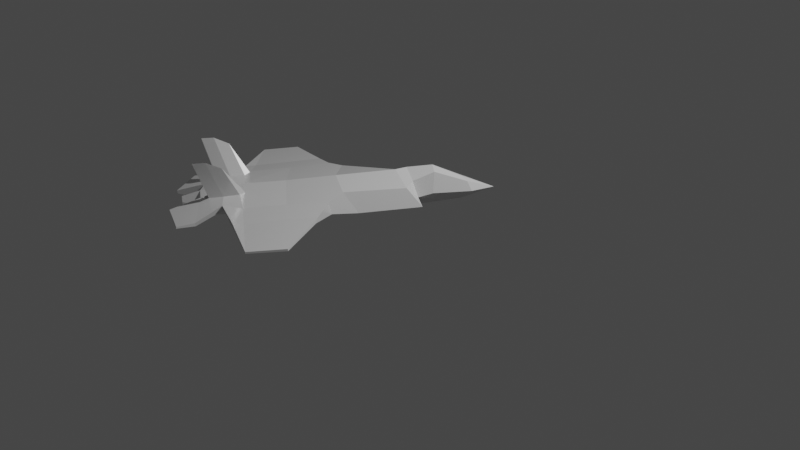 # Source: plane_animation.blend  (saved by Blender 2.92.15; exported with 4.5.12 LTS)
import bpy
from mathutils import Matrix  # noqa: F401  (used for matrix-valued properties, if any)

bpy.ops.wm.read_factory_settings(use_empty=True)
scene = bpy.context.scene
scene.name = 'Scene'

# ---- collections
col_collection = bpy.data.collections.new('Collection'); scene.collection.children.link(col_collection)

# ---- materials (node trees are filled in below, after node groups)
mat_none = bpy.data.materials.new('None')
mat_none.use_transparent_shadow = False
mat_none.roughness = 0.2546
mat_none.specular_intensity = 0.8

# ---- material node trees
mat_none.use_nodes = True; mat_none.node_tree.nodes.clear()
_N = mat_none.node_tree.nodes; _L = mat_none.node_tree.links
n0 = _N.new('ShaderNodeBsdfPrincipled'); n0.name = 'Principled BSDF'; n0.location = (10, 300)
n0.distribution = 'GGX'
n0.subsurface_method = 'BURLEY'
n0.inputs[2].default_value = 0.2546
n0.inputs[3].default_value = 1.45
n0.inputs[13].default_value = 0.8
n0.inputs[27].default_value = (0.0, 0.0, 0.0, 1.0)
n0.inputs[28].default_value = 1.0
n1 = _N.new('ShaderNodeOutputMaterial'); n1.name = 'Material Output'; n1.location = (300, 300)
_L.new(n0.outputs[0], n1.inputs[0])
n1.is_active_output = True

# ---- world
world_world = bpy.data.worlds.new('World'); scene.world = world_world
world_world.use_nodes = True; world_world.node_tree.nodes.clear()
_N = world_world.node_tree.nodes; _L = world_world.node_tree.links
n0 = _N.new('ShaderNodeOutputWorld'); n0.name = 'World Output'; n0.location = (300, 300)
n1 = _N.new('ShaderNodeBackground'); n1.name = 'Background'; n1.location = (10, 300)
n1.inputs[0].default_value = (0.05088, 0.05088, 0.05088, 1.0)
_L.new(n1.outputs[0], n0.inputs[0])
n0.is_active_output = True
world_world.color = (0.05088, 0.05088, 0.05088)
world_world.use_sun_shadow = False
world_world.sun_shadow_jitter_overblur = 0.0

# ---- cameras
cam_camera = bpy.data.cameras.new('Camera')
cam_camera.clip_end = 100.0
cam_camera.ortho_scale = 7.314

# ---- lights
light_light = bpy.data.lights.new('Light', 'POINT')
light_light.transmission_factor = 0.0
light_light.energy = 1000.0
light_light.shadow_soft_size = 0.1
light_light.shadow_maximum_resolution = 0.006
light_light.use_absolute_resolution = True

# ---- meshes
me_cube_001 = bpy.data.meshes.new('Cube.001')
me_cube_001.from_pydata([(-0.1831, 0.5838, -0.5554), (-0.1163, 0.6227, -0.4677), (-0.1091, 0.5867, -0.4885), (0.186, 0.5697, -0.1336), (0.2007, 0.6551, -0.07889), (0.2953, 0.6514, -0.06037), (0.2637, 0.5895, -0.05889), (-0.1273, 0.5425, -0.4412), (0.0366, 0.6299, -0.2726), (-0.02131, 0.635, -0.2765), (-0.05282, 0.6757, -0.2396), (-0.03396, 0.6677, -0.1994), (0.6714, 0.6536, -0.07797), (0.4492, 0.6404, 0.03514), (0.518, 0.6278, 0.1738), (0.7276, 0.6461, 0.05611), (0.06198, 0.652, 0.01148), (0.07029, 0.4963, -0.01054), (0.2781, 0.5711, 0.115), (0.1533, 0.4968, 0.1756), (0.1421, 0.6378, 0.1872), (0.3384, 0.6404, 0.08936), (-0.0248, 0.5098, -0.22), (0.01216, 0.5477, -0.3287), (-0.1346, 0.6357, -0.4331), (-0.06763, 0.665, -0.3487), (-0.03651, 0.5882, -0.3549), (-0.07079, 0.5262, -0.3188), (-0.09441, 0.6821, -0.331), (-0.01086, 0.5738, -0.3028), (-0.03238, 0.5184, -0.2348), (0.7286, 0.6394, 0.05587), (0.5242, 0.6288, 0.2162), (0.5265, 0.6155, 0.2173), (0.3466, 0.5681, 0.2598), (0.2208, 0.4914, 0.3253), (0.6724, 0.6456, -0.07872), (0.2487, 0.5057, 0.3917), (0.3793, 0.5961, 0.3324), (0.5408, 0.601, 0.3597), (0.349, 0.5398, 0.4231), (0.2882, 0.511, 0.4816), (0.3406, 0.5426, 0.4446), (0.3571, 0.5489, 0.5274), (0.3172, 0.5315, 0.5519), (0.4121, 0.6315, 0.3187), (0.3579, 0.6402, 0.3422), (0.3757, 0.6341, 0.395), (0.3691, 0.6454, 0.3965), (0.3266, 0.6436, 0.3522), (0.2392, 0.6179, 0.3996), (0.2808, 0.6083, 0.4903), (0.3509, 0.6153, 0.4473), (0.5407, 0.613, 0.3621), (0.3521, 0.5841, 0.5292), (0.3122, 0.5873, 0.5552), (0.4274, 0.5851, 0.5407), (0.5735, 0.6031, 0.4222), (0.5773, 0.5978, 0.4214), (0.4529, 0.6102, 0.03283), (0.4309, 0.6337, -0.07214), (0.5162, 0.6033, 0.1697), (0.4136, 0.6475, -0.07114), (0.4025, 0.6297, 0.2379), (0.4283, 0.5725, 0.5382), (0.3372, 0.5753, 0.4498), (0.2098, 0.6306, 0.3371), (0.3074, 0.6399, 0.2967), (0.3125, 0.6485, 0.2733), (0.3341, 0.6471, 0.286), (0.3929, 0.7868, 0.3865), (0.4136, 0.7858, 0.4313), (0.3665, 0.7618, 0.334), (-0.1825, 0.5781, -0.4558), (-0.1694, 0.6165, -0.444), (-0.1095, 0.5353, -0.001636), (-0.1088, 0.5461, 0.1074), (-0.1422, 0.6004, 0.1349), (-0.0952, 0.6207, 0.05321), (-0.1264, 0.6109, -0.1999), (-0.09265, 0.6267, -0.2446), (-0.3997, 0.5289, 0.4001), (-0.3361, 0.5223, 0.5309), (-0.1099, 0.5546, 0.4541), (-0.1697, 0.5684, 0.3114), (0.01341, 0.5403, 0.2331), (-0.0579, 0.5943, 0.2663), (-0.136, 0.5305, -0.2625), (-0.1315, 0.5772, -0.3125), (-0.1215, 0.6588, -0.3246), (-0.1071, 0.5626, -0.2599), (-0.3356, 0.5155, 0.5309), (-0.08102, 0.5447, 0.4885), (-0.08287, 0.5581, 0.4871), (0.07614, 0.5366, 0.3805), (-0.3994, 0.5208, 0.3997), (0.2002, 0.5225, 0.4895), (0.01733, 0.5401, 0.5934), (0.103, 0.5639, 0.4557), (0.27, 0.5388, 0.5663), (0.221, 0.5287, 0.498), (0.06485, 0.5911, 0.4737), (0.01686, 0.552, 0.5959), (0.2023, 0.598, 0.5137), (0.1427, 0.6222, 0.4343), (0.1473, 0.6195, 0.4955), (0.1441, 0.6071, 0.4983), (0.1156, 0.612, 0.4503), (0.2678, 0.5743, 0.5668), (0.04167, 0.5412, 0.6596), (0.2272, 0.5618, 0.6301), (0.03966, 0.5352, 0.6614), (-0.168, 0.5379, 0.31), (-0.2355, 0.5561, 0.2253), (-0.107, 0.5308, 0.4479), (-0.2262, 0.573, 0.2144), (0.01191, 0.5842, 0.4122), (0.2272, 0.5491, 0.6279), (0.2207, 0.5617, 0.5018), (0.08839, 0.6185, 0.3957), (0.09278, 0.623, 0.3714), (0.1149, 0.6174, 0.3826), (0.1171, 0.7513, 0.5636), (0.09735, 0.7524, 0.5184), (0.08064, 0.7285, 0.4616)], [], [(0, 1, 2), (3, 4, 5, 6), (0, 2, 7), (8, 9, 10, 11), (12, 13, 14, 15), (11, 16, 4, 8), (17, 3, 6, 18, 19), (16, 20, 21, 5, 4), (22, 23, 3, 17), (23, 8, 4, 3), (24, 1, 0), (2, 1, 25, 26), (7, 2, 26, 27), (28, 25, 1, 24), (26, 25, 9, 29), (27, 26, 29, 30), (31, 15, 32, 33), (19, 18, 34, 35), (36, 12, 15, 31), (37, 38, 39, 40, 41), (35, 34, 38, 37), (15, 14, 32), (41, 40, 42, 43, 44), (45, 46, 47, 48, 49, 50, 51, 52, 53), (38, 45, 53, 39), (43, 54, 55, 44), (53, 52, 56, 57), (39, 53, 57, 58), (29, 9, 8, 23), (30, 29, 23, 22), (10, 9, 25, 28), (59, 60, 36), (33, 61, 31), (61, 59, 36, 31), (62, 13, 12), (32, 14, 63, 45), (60, 62, 12, 36), (14, 13, 21, 63), (33, 32, 45, 38), (58, 57, 56, 64), (64, 56, 52, 40), (40, 52, 65, 42), (42, 65, 54, 43), (52, 51, 55, 54, 65), (40, 39, 58, 64), (34, 18, 59, 61), (5, 21, 13, 62), (6, 5, 62, 60), (63, 21, 20, 66, 67, 68, 69), (45, 63, 69, 46), (18, 6, 60, 59), (38, 34, 61, 33), (47, 46, 70, 71), (49, 67, 66, 50), (49, 48, 71, 70), (68, 67, 72), (48, 47, 71), (67, 49, 70, 72), (69, 68, 72), (69, 72, 70, 46), (0, 73, 74), (75, 76, 77, 78), (0, 7, 73), (79, 11, 10, 80), (81, 82, 83, 84), (11, 79, 78, 16), (17, 19, 85, 76, 75), (16, 78, 77, 86, 20), (22, 17, 75, 87), (87, 75, 78, 79), (24, 0, 74), (73, 88, 89, 74), (7, 27, 88, 73), (28, 24, 74, 89), (88, 90, 80, 89), (27, 30, 90, 88), (91, 92, 93, 82), (19, 35, 94, 85), (95, 91, 82, 81), (37, 41, 96, 97, 98), (35, 37, 98, 94), (82, 93, 83), (41, 44, 99, 100, 96), (101, 102, 103, 51, 50, 104, 105, 106, 107), (98, 97, 102, 101), (99, 44, 55, 108), (102, 109, 110, 103), (97, 111, 109, 102), (90, 87, 79, 80), (30, 22, 87, 90), (10, 28, 89, 80), (112, 95, 113), (92, 91, 114), (114, 91, 95, 112), (115, 81, 84), (93, 101, 116, 83), (113, 95, 81, 115), (83, 116, 86, 84), (92, 98, 101, 93), (111, 117, 110, 109), (117, 96, 103, 110), (96, 100, 118, 103), (100, 99, 108, 118), (103, 118, 108, 55, 51), (96, 117, 111, 97), (94, 114, 112, 85), (77, 115, 84, 86), (76, 113, 115, 77), (116, 119, 120, 121, 66, 20, 86), (101, 107, 119, 116), (85, 112, 113, 76), (98, 92, 114, 94), (106, 122, 123, 107), (104, 50, 66, 121), (104, 123, 122, 105), (120, 124, 121), (105, 122, 106), (121, 124, 123, 104), (119, 124, 120), (119, 107, 123, 124)])
me_cube_001.polygons.foreach_set('use_smooth', [True] * 120)
_k = set([(0, 1), (0, 2), (0, 7), (0, 24), (0, 73), (0, 74), (1, 2), (1, 24), (1, 25), (2, 7), (2, 26), (3, 4), (3, 6), (3, 17), (3, 23), (4, 5), (4, 8), (4, 16), (5, 6), (5, 21), (5, 62), (6, 18), (6, 60), (7, 27), (7, 73), (8, 9), (8, 11), (8, 23), (9, 10), (9, 25), (9, 29), (10, 11), (10, 28), (10, 80), (11, 16), (11, 79), (12, 15), (12, 36), (12, 62), (13, 14), (13, 62), (14, 15), (14, 32), (14, 63), (15, 31), (15, 32), (16, 20), (16, 78), (17, 19), (17, 22), (17, 75), (18, 19), (18, 34), (18, 59), (19, 35), (19, 85), (20, 21), (20, 66), (20, 86), (21, 63), (22, 23), (22, 30), (22, 87), (23, 29), (24, 28), (24, 74), (25, 26), (25, 28), (26, 27), (26, 29), (27, 30), (27, 88), (28, 89), (29, 30), (30, 90), (31, 33), (31, 36), (31, 61), (32, 33), (32, 45), (33, 38), (33, 61), (34, 35), (34, 38), (34, 61), (35, 37), (35, 94), (36, 59), (36, 60), (37, 38), (37, 41), (37, 98), (38, 39), (38, 45), (39, 40), (39, 53), (39, 58), (40, 41), (40, 42), (40, 52), (40, 64), (41, 44), (41, 96), (42, 43), (42, 65), (43, 44), (43, 54), (44, 55), (44, 99), (45, 46), (45, 53), (45, 63), (46, 47), (46, 69), (46, 70), (47, 48), (47, 71), (48, 49), (48, 71), (49, 50), (49, 67), (49, 70), (50, 51), (50, 66), (50, 104), (51, 52), (51, 55), (51, 103), (52, 53), (52, 56), (52, 65), (53, 57), (54, 55), (54, 65), (55, 108), (56, 57), (56, 64), (57, 58), (58, 64), (59, 60), (59, 61), (60, 62), (63, 69), (66, 67), (66, 121), (67, 68), (67, 72), (68, 69), (68, 72), (69, 72), (70, 71), (70, 72), (73, 74), (73, 88), (74, 89), (75, 76), (75, 78), (75, 87), (76, 77), (76, 85), (76, 113), (77, 78), (77, 86), (77, 115), (78, 79), (79, 80), (79, 87), (80, 89), (80, 90), (81, 82), (81, 95), (81, 115), (82, 83), (82, 91), (82, 93), (83, 84), (83, 93), (83, 116), (84, 115), (85, 94), (85, 112), (86, 116), (87, 90), (88, 89), (88, 90), (91, 92), (91, 95), (91, 114), (92, 93), (92, 98), (92, 114), (93, 101), (94, 98), (94, 114), (95, 112), (95, 113), (96, 97), (96, 100), (96, 103), (96, 117), (97, 98), (97, 102), (97, 111), (98, 101), (99, 100), (99, 108), (100, 118), (101, 102), (101, 107), (101, 116), (102, 103), (102, 109), (103, 110), (103, 118), (104, 105), (104, 121), (104, 123), (105, 106), (105, 122), (106, 107), (106, 122), (107, 119), (107, 123), (108, 118), (109, 110), (109, 111), (110, 117), (111, 117), (112, 113), (112, 114), (113, 115), (116, 119), (119, 120), (119, 124), (120, 121), (120, 124), (121, 124), (122, 123), (123, 124)])
me_cube_001.attributes.new('sharp_edge', 'BOOLEAN', 'EDGE').data.foreach_set('value', [ (min(e.vertices), max(e.vertices)) in _k for e in me_cube_001.edges])
_uv = me_cube_001.uv_layers.new(name='UVMap')
_uv.uv.foreach_set('vector', [0.625, 0.375, 0.625, 0.4551, 0.4604, 0.4573, 0.375, 0.625, 0.625, 0.625, 0.625, 0.6441, 0.375, 0.6455, 0.25, 0.5, 0.3323, 0.5, 0.25, 0.5851, 0.625, 0.5, 0.6394, 0.5, 0.75, 0.6181, 0.75, 0.6376, 0.625, 0.75, 0.6851, 0.75, 0.6783, 0.75, 0.625, 0.75, 0.75, 0.6376, 0.75, 0.6938, 0.625, 0.625, 0.625, 0.5, 0.25, 0.6938, 0.375, 0.625, 0.375, 0.6455, 0.2861, 0.75, 0.25, 0.75, 0.75, 0.6938, 0.75, 0.75, 0.7052, 0.75, 0.625, 0.6441, 0.625, 0.625, 0.25, 0.6377, 0.375, 0.5, 0.375, 0.625, 0.25, 0.6938, 0.375, 0.5, 0.625, 0.5, 0.625, 0.625, 0.375, 0.625, 0.75, 0.588, 0.6699, 0.5, 0.75, 0.5, 0.4604, 0.4573, 0.625, 0.4551, 0.625, 0.4731, 0.4172, 0.4789, 0.25, 0.5851, 0.3323, 0.5, 0.3539, 0.5, 0.25, 0.6118, 0.75, 0.6073, 0.6519, 0.5, 0.6699, 0.5, 0.75, 0.588, 0.4172, 0.4789, 0.625, 0.4731, 0.625, 0.4856, 0.3957, 0.4897, 0.25, 0.6118, 0.3539, 0.5, 0.3647, 0.5, 0.25, 0.6237, 0.375, 0.75, 0.625, 0.75, 0.625, 0.75, 0.375, 0.75, 0.25, 0.75, 0.2861, 0.75, 0.2882, 0.75, 0.25, 0.75, 0.375, 0.75, 0.625, 0.75, 0.625, 0.75, 0.375, 0.75, 0.25, 0.75, 0.375, 0.75, 0.375, 0.75, 0.2792, 0.75, 0.25, 0.75, 0.25, 0.75, 0.2882, 0.75, 0.375, 0.75, 0.25, 0.75, 0.625, 0.75, 0.6783, 0.75, 0.625, 0.75, 0.25, 0.75, 0.375, 0.75, 0.375, 0.75, 0.375, 0.75, 0.25, 0.75, 0.625, 0.75, 0.6481, 0.75, 0.6838, 0.75, 0.7063, 0.75, 0.6712, 0.75, 0.75, 0.75, 0.75, 0.75, 0.7205, 0.75, 0.625, 0.75, 0.375, 0.75, 0.625, 0.75, 0.625, 0.75, 0.375, 0.75, 0.375, 0.75, 0.625, 0.75, 0.625, 0.875, 0.375, 0.875, 0.625, 0.75, 0.625, 0.75, 0.625, 0.75, 0.625, 0.75, 0.375, 0.75, 0.625, 0.75, 0.625, 0.75, 0.375, 0.75, 0.3957, 0.4897, 0.625, 0.4856, 0.625, 0.5, 0.375, 0.5, 0.25, 0.6237, 0.3647, 0.5, 0.375, 0.5, 0.25, 0.6377, 0.75, 0.6181, 0.6394, 0.5, 0.6519, 0.5, 0.75, 0.6073, 0.3169, 0.75, 0.375, 0.6778, 0.375, 0.75, 0.375, 0.75, 0.3181, 0.75, 0.375, 0.75, 0.3181, 0.75, 0.3169, 0.75, 0.375, 0.75, 0.375, 0.75, 0.625, 0.6708, 0.6851, 0.75, 0.625, 0.75, 0.625, 0.75, 0.6783, 0.75, 0.7045, 0.75, 0.625, 0.75, 0.375, 0.6778, 0.625, 0.6708, 0.625, 0.75, 0.375, 0.75, 0.6783, 0.75, 0.6851, 0.75, 0.7052, 0.75, 0.7045, 0.75, 0.375, 0.75, 0.625, 0.75, 0.625, 0.75, 0.375, 0.75, 0.375, 0.75, 0.625, 0.75, 0.625, 0.75, 0.375, 0.75, 0.375, 0.75, 0.625, 0.75, 0.625, 0.75, 0.375, 0.75, 0.375, 0.75, 0.625, 0.75, 0.625, 0.75, 0.375, 0.75, 0.375, 0.75, 0.625, 0.75, 0.625, 0.75, 0.375, 0.75, 0.7205, 0.75, 0.75, 0.75, 0.75, 0.75, 0.625, 0.75, 0.625, 0.75, 0.2792, 0.75, 0.375, 0.75, 0.375, 0.75, 0.375, 0.75, 0.2882, 0.75, 0.2861, 0.75, 0.3169, 0.75, 0.3181, 0.75, 0.625, 0.6441, 0.7052, 0.75, 0.6851, 0.75, 0.625, 0.6708, 0.375, 0.6455, 0.625, 0.6441, 0.625, 0.6708, 0.375, 0.6778, 0.7045, 0.75, 0.7052, 0.75, 0.75, 0.75, 0.75, 0.75, 0.7219, 0.75, 0.715, 0.75, 0.7156, 0.75, 0.625, 0.75, 0.7045, 0.75, 0.7156, 0.75, 0.6481, 0.75, 0.2861, 0.75, 0.375, 0.6455, 0.375, 0.6778, 0.3169, 0.75, 0.375, 0.75, 0.2882, 0.75, 0.3181, 0.75, 0.375, 0.75, 0.6838, 0.75, 0.6481, 0.75, 0.6481, 0.75, 0.6838, 0.75, 0.6712, 0.75, 0.7219, 0.75, 0.75, 0.75, 0.75, 0.75, 0.6712, 0.75, 0.7063, 0.75, 0.7063, 0.75, 0.6712, 0.75, 0.715, 0.75, 0.7219, 0.75, 0.715, 0.75, 0.7063, 0.75, 0.6838, 0.75, 0.7063, 0.75, 0.7219, 0.75, 0.6712, 0.75, 0.6712, 0.75, 0.7219, 0.75, 0.7156, 0.75, 0.715, 0.75, 0.7156, 0.75, 0.7156, 0.75, 0.7156, 0.75, 0.6481, 0.75, 0.6481, 0.75, 0.625, 0.375, 0.4604, 0.4573, 0.625, 0.4551, 0.375, 0.625, 0.375, 0.6455, 0.625, 0.6441, 0.625, 0.625, 0.25, 0.5, 0.25, 0.5851, 0.3323, 0.5, 0.625, 0.5, 0.75, 0.6376, 0.75, 0.6181, 0.6394, 0.5, 0.625, 0.75, 0.625, 0.75, 0.6783, 0.75, 0.6851, 0.75, 0.75, 0.6376, 0.625, 0.5, 0.625, 0.625, 0.75, 0.6938, 0.25, 0.6938, 0.25, 0.75, 0.2861, 0.75, 0.375, 0.6455, 0.375, 0.625, 0.75, 0.6938, 0.625, 0.625, 0.625, 0.6441, 0.7052, 0.75, 0.75, 0.75, 0.25, 0.6377, 0.25, 0.6938, 0.375, 0.625, 0.375, 0.5, 0.375, 0.5, 0.375, 0.625, 0.625, 0.625, 0.625, 0.5, 0.75, 0.588, 0.75, 0.5, 0.6699, 0.5, 0.4604, 0.4573, 0.4172, 0.4789, 0.625, 0.4731, 0.625, 0.4551, 0.25, 0.5851, 0.25, 0.6118, 0.3539, 0.5, 0.3323, 0.5, 0.75, 0.6073, 0.75, 0.588, 0.6699, 0.5, 0.6519, 0.5, 0.4172, 0.4789, 0.3957, 0.4897, 0.625, 0.4856, 0.625, 0.4731, 0.25, 0.6118, 0.25, 0.6237, 0.3647, 0.5, 0.3539, 0.5, 0.375, 0.75, 0.375, 0.75, 0.625, 0.75, 0.625, 0.75, 0.25, 0.75, 0.25, 0.75, 0.2882, 0.75, 0.2861, 0.75, 0.375, 0.75, 0.375, 0.75, 0.625, 0.75, 0.625, 0.75, 0.25, 0.75, 0.25, 0.75, 0.2792, 0.75, 0.375, 0.75, 0.375, 0.75, 0.25, 0.75, 0.25, 0.75, 0.375, 0.75, 0.2882, 0.75, 0.625, 0.75, 0.625, 0.75, 0.6783, 0.75, 0.25, 0.75, 0.25, 0.75, 0.375, 0.75, 0.375, 0.75, 0.375, 0.75, 0.625, 0.75, 0.625, 0.75, 0.7205, 0.75, 0.75, 0.75, 0.75, 0.75, 0.6712, 0.75, 0.7063, 0.75, 0.6838, 0.75, 0.6481, 0.75, 0.375, 0.75, 0.375, 0.75, 0.625, 0.75, 0.625, 0.75, 0.375, 0.75, 0.375, 0.875, 0.625, 0.875, 0.625, 0.75, 0.625, 0.75, 0.625, 0.75, 0.625, 0.75, 0.625, 0.75, 0.375, 0.75, 0.375, 0.75, 0.625, 0.75, 0.625, 0.75, 0.3957, 0.4897, 0.375, 0.5, 0.625, 0.5, 0.625, 0.4856, 0.25, 0.6237, 0.25, 0.6377, 0.375, 0.5, 0.3647, 0.5, 0.75, 0.6181, 0.75, 0.6073, 0.6519, 0.5, 0.6394, 0.5, 0.3169, 0.75, 0.375, 0.75, 0.375, 0.6778, 0.375, 0.75, 0.375, 0.75, 0.3181, 0.75, 0.3181, 0.75, 0.375, 0.75, 0.375, 0.75, 0.3169, 0.75, 0.625, 0.6708, 0.625, 0.75, 0.6851, 0.75, 0.625, 0.75, 0.625, 0.75, 0.7045, 0.75, 0.6783, 0.75, 0.375, 0.6778, 0.375, 0.75, 0.625, 0.75, 0.625, 0.6708, 0.6783, 0.75, 0.7045, 0.75, 0.7052, 0.75, 0.6851, 0.75, 0.375, 0.75, 0.375, 0.75, 0.625, 0.75, 0.625, 0.75, 0.375, 0.75, 0.375, 0.75, 0.625, 0.75, 0.625, 0.75, 0.375, 0.75, 0.375, 0.75, 0.625, 0.75, 0.625, 0.75, 0.375, 0.75, 0.375, 0.75, 0.625, 0.75, 0.625, 0.75, 0.375, 0.75, 0.375, 0.75, 0.625, 0.75, 0.625, 0.75, 0.7205, 0.75, 0.625, 0.75, 0.625, 0.75, 0.75, 0.75, 0.75, 0.75, 0.2792, 0.75, 0.375, 0.75, 0.375, 0.75, 0.375, 0.75, 0.2882, 0.75, 0.3181, 0.75, 0.3169, 0.75, 0.2861, 0.75, 0.625, 0.6441, 0.625, 0.6708, 0.6851, 0.75, 0.7052, 0.75, 0.375, 0.6455, 0.375, 0.6778, 0.625, 0.6708, 0.625, 0.6441, 0.7045, 0.75, 0.7156, 0.75, 0.715, 0.75, 0.7219, 0.75, 0.75, 0.75, 0.75, 0.75, 0.7052, 0.75, 0.625, 0.75, 0.6481, 0.75, 0.7156, 0.75, 0.7045, 0.75, 0.2861, 0.75, 0.3169, 0.75, 0.375, 0.6778, 0.375, 0.6455, 0.375, 0.75, 0.375, 0.75, 0.3181, 0.75, 0.2882, 0.75, 0.6838, 0.75, 0.6838, 0.75, 0.6481, 0.75, 0.6481, 0.75, 0.6712, 0.75, 0.75, 0.75, 0.75, 0.75, 0.7219, 0.75, 0.6712, 0.75, 0.6712, 0.75, 0.7063, 0.75, 0.7063, 0.75, 0.715, 0.75, 0.715, 0.75, 0.7219, 0.75, 0.7063, 0.75, 0.7063, 0.75, 0.6838, 0.75, 0.7219, 0.75, 0.7219, 0.75, 0.6712, 0.75, 0.6712, 0.75, 0.7156, 0.75, 0.7156, 0.75, 0.715, 0.75, 0.7156, 0.75, 0.6481, 0.75, 0.6481, 0.75, 0.7156, 0.75])
me_cube_001.materials.append(mat_none)
me_cube_001.use_remesh_fix_poles = True
me_cube_001.use_remesh_preserve_attributes = False
me_cube_001.use_mirror_vertex_groups = False
me_cube_001.update()
me_cube_001.normals_split_custom_set([tuple(v) for v in zip(*[iter([0.5725, 0.4934, -0.6548, 0.5725, 0.4934, -0.6548, 0.5725, 0.4934, -0.6548, 0.4564, 0.1721, -0.873, 0.4564, 0.1721, -0.873, 0.4564, 0.1721, -0.873, 0.4564, 0.1721, -0.873, 0.4756, -0.727, -0.4953, 0.4756, -0.727, -0.4953, 0.4756, -0.727, -0.4953, 0.3347, 0.8861, -0.3207, 0.3347, 0.8861, -0.3207, 0.3347, 0.8861, -0.3207, 0.3347, 0.8861, -0.3207, -0.0226, 0.9969, 0.07586, -0.02138, 0.997, 0.07384, -0.02673, 0.9959, 0.0859, -0.02673, 0.9959, 0.0859, 0.09732, 0.9916, -0.08576, 0.09732, 0.9916, -0.08576, 0.09732, 0.9916, -0.08576, 0.09732, 0.9916, -0.08576, 0.4119, -0.897, -0.1601, 0.4119, -0.897, -0.1601, 0.4119, -0.897, -0.1601, 0.4119, -0.897, -0.1601, 0.4119, -0.897, -0.1601, 0.02275, 0.9974, 0.069, 0.02275, 0.9974, 0.069, 0.02275, 0.9974, 0.069, 0.02275, 0.9974, 0.069, 0.02275, 0.9974, 0.069, 0.3462, -0.9141, -0.211, 0.3462, -0.9141, -0.211, 0.3462, -0.9141, -0.211, 0.3462, -0.9141, -0.211, 0.7119, 0.2636, -0.6509, 0.7119, 0.2636, -0.6509, 0.7119, 0.2636, -0.6509, 0.7119, 0.2636, -0.6509, -0.04919, 0.9264, -0.3733, -0.04919, 0.9264, -0.3733, -0.04919, 0.9264, -0.3733, 0.8056, 0.3822, -0.4527, 0.8056, 0.3822, -0.4527, 0.8056, 0.3822, -0.4527, 0.8056, 0.3822, -0.4527, 0.6772, -0.6315, -0.3777, 0.6772, -0.6315, -0.3777, 0.6772, -0.6315, -0.3777, 0.6772, -0.6315, -0.3777, 0.1246, 0.9025, -0.4123, 0.1246, 0.9025, -0.4123, 0.1246, 0.9025, -0.4123, 0.1246, 0.9025, -0.4123, 0.86, 0.3471, -0.374, 0.86, 0.3471, -0.374, 0.86, 0.3471, -0.374, 0.86, 0.3471, -0.374, 0.6319, -0.6604, -0.4058, 0.6319, -0.6604, -0.4058, 0.6319, -0.6604, -0.4058, 0.6319, -0.6604, -0.4058, 0.6074, 0.1325, 0.7832, 0.6074, 0.1325, 0.7832, 0.6074, 0.1325, 0.7832, 0.6074, 0.1325, 0.7832, 0.4203, -0.8806, -0.2191, 0.4203, -0.8806, -0.2191, 0.4203, -0.8806, -0.2191, 0.4203, -0.8806, -0.2191, 0.9151, 0.1473, -0.3753, 0.9151, 0.1473, -0.3753, 0.9151, 0.1473, -0.3753, 0.9151, 0.1473, -0.3753, 0.2594, -0.8866, -0.3829, 0.2594, -0.8866, -0.3829, 0.2594, -0.8866, -0.3829, 0.2594, -0.8866, -0.3829, 0.2594, -0.8866, -0.3829, 0.5506, -0.8347, 0.01365, 0.5506, -0.8347, 0.01365, 0.5506, -0.8347, 0.01365, 0.5506, -0.8347, 0.01365, -0.09341, 0.9956, -0.0111, -0.09341, 0.9956, -0.0111, -0.09341, 0.9956, -0.0111, 0.4996, -0.8648, 0.04974, 0.4996, -0.8648, 0.04974, 0.4996, -0.8648, 0.04974, 0.4996, -0.8648, 0.04974, 0.4996, -0.8648, 0.04974, 0.03857, 0.9744, 0.2213, 0.03857, 0.9744, 0.2213, 0.03857, 0.9744, 0.2213, 0.03857, 0.9744, 0.2213, 0.03857, 0.9744, 0.2213, 0.03857, 0.9744, 0.2213, 0.03857, 0.9744, 0.2213, 0.03857, 0.9744, 0.2213, 0.03857, 0.9744, 0.2213, 0.2053, -0.3579, -0.9109, 0.2053, -0.3579, -0.9109, 0.2053, -0.3579, -0.9109, 0.2053, -0.3579, -0.9109, 0.5331, 0.01161, 0.8459, 0.5331, 0.01161, 0.8459, 0.5331, 0.01161, 0.8459, 0.5331, 0.01161, 0.8459, 0.0762, 0.9767, 0.2007, 0.0762, 0.9767, 0.2007, 0.0762, 0.9767, 0.2007, 0.0762, 0.9767, 0.2007, 0.848, 0.2745, -0.4533, 0.848, 0.2745, -0.4533, 0.848, 0.2745, -0.4533, 0.848, 0.2745, -0.4533, -0.04233, 0.5005, -0.8647, -0.04233, 0.5005, -0.8647, -0.04233, 0.5005, -0.8647, -0.04233, 0.5005, -0.8647, -0.7238, -0.4819, -0.4939, -0.7238, -0.4819, -0.4939, -0.7238, -0.4819, -0.4939, -0.7238, -0.4819, -0.4939, 0.6157, 0.7718, -0.1588, 0.6157, 0.7718, -0.1588, 0.6157, 0.7718, -0.1588, 0.6157, 0.7718, -0.1588, 0.04179, -0.973, -0.227, 0.04179, -0.973, -0.227, 0.04179, -0.973, -0.227, 0.2604, -0.9475, 0.1856, 0.2604, -0.9475, 0.1856, 0.2604, -0.9475, 0.1856, 0.113, -0.9888, -0.09736, 0.113, -0.9888, -0.09736, 0.113, -0.9888, -0.09736, 0.113, -0.9888, -0.09736, -0.02163, 0.9971, 0.07332, -0.02138, 0.997, 0.07384, -0.0226, 0.9969, 0.07586, 0.003238, 0.9997, -0.02369, 0.003238, 0.9997, -0.02369, 0.003238, 0.9997, -0.02369, 0.003238, 0.9997, -0.02369, -0.02881, 0.05617, -0.998, -0.02881, 0.05617, -0.998, -0.02881, 0.05617, -0.998, -0.02881, 0.05617, -0.998, 0.04116, 0.9972, 0.06229, 0.0411, 0.9972, 0.06198, 0.03408, 0.9976, 0.05949, 0.04116, 0.9972, 0.06229, 0.6397, -0.173, 0.7489, 0.6397, -0.173, 0.7489, 0.6397, -0.173, 0.7489, 0.6397, -0.173, 0.7489, 0.6218, 0.0174, 0.783, 0.6218, 0.0174, 0.783, 0.6218, 0.0174, 0.783, 0.6218, 0.0174, 0.783, -0.7885, -0.1701, 0.591, -0.7885, -0.1701, 0.591, -0.7885, -0.1701, 0.591, -0.7885, -0.1701, 0.591, 0.8253, -0.1376, 0.5477, 0.8253, -0.1376, 0.5477, 0.8253, -0.1376, 0.5477, 0.8253, -0.1376, 0.5477, 0.9694, 0.1407, -0.2013, 0.9694, 0.1407, -0.2013, 0.9694, 0.1407, -0.2013, 0.9694, 0.1407, -0.2013, 0.4886, 0.8346, 0.2544, 0.4886, 0.8346, 0.2544, 0.4886, 0.8346, 0.2544, 0.4886, 0.8346, 0.2544, 0.4886, 0.8346, 0.2544, 0.2465, -0.9691, 0.0004928, 0.2465, -0.9691, 0.0004928, 0.2465, -0.9691, 0.0004928, 0.2465, -0.9691, 0.0004928, 0.1576, -0.9816, -0.1082, 0.1576, -0.9816, -0.1082, 0.1576, -0.9816, -0.1082, 0.1576, -0.9816, -0.1082, 0.03375, 0.9977, 0.0596, 0.03408, 0.9976, 0.05949, 0.0411, 0.9972, 0.06198, 0.03375, 0.9977, 0.0596, -0.0852, 0.009775, -0.9963, -0.0852, 0.009775, -0.9963, -0.0852, 0.009775, -0.9963, -0.0852, 0.009775, -0.9963, 0.001302, 1.0, 0.007992, 0.001302, 1.0, 0.007992, 0.001302, 1.0, 0.007992, 0.001302, 1.0, 0.007992, 0.001302, 1.0, 0.007992, 0.001302, 1.0, 0.007992, 0.001302, 1.0, 0.007992, 0.2011, 0.9795, -0.01285, 0.2011, 0.9795, -0.01285, 0.2011, 0.9795, -0.01285, 0.2011, 0.9795, -0.01285, 0.1881, -0.9673, -0.17, 0.1881, -0.9673, -0.17, 0.1881, -0.9673, -0.17, 0.1881, -0.9673, -0.17, 0.2945, -0.9331, 0.2064, 0.2945, -0.9331, 0.2064, 0.2945, -0.9331, 0.2064, 0.2945, -0.9331, 0.2064, 0.9199, -0.1244, -0.372, 0.9199, -0.1244, -0.372, 0.9199, -0.1244, -0.372, 0.9199, -0.1244, -0.372, -0.1259, 0.9839, 0.1266, -0.1259, 0.9839, 0.1266, -0.1259, 0.9839, 0.1266, -0.1259, 0.9839, 0.1266, -0.8037, 0.1754, 0.5687, -0.8037, 0.1754, 0.5687, -0.8037, 0.1754, 0.5687, -0.8037, 0.1754, 0.5687, -0.896, 0.443, -0.02992, -0.896, 0.443, -0.02992, -0.896, 0.443, -0.02992, -0.1175, -0.2034, 0.972, -0.1175, -0.2034, 0.972, -0.1175, -0.2034, 0.972, -0.8941, 0.3458, 0.2847, -0.8941, 0.3458, 0.2847, -0.8941, 0.3458, 0.2847, -0.8941, 0.3458, 0.2847, 0.5062, 0.2071, -0.8372, 0.5062, 0.2071, -0.8372, 0.5062, 0.2071, -0.8372, 0.9097, -0.09179, -0.4049, 0.9097, -0.09179, -0.4049, 0.9097, -0.09179, -0.4049, 0.9097, -0.09179, -0.4049, -0.9483, 0.3164, 0.02398, -0.9483, 0.3164, 0.02398, -0.9483, 0.3164, 0.02398, -0.9719, 0.005753, -0.2354, -0.9719, 0.005753, -0.2354, -0.9719, 0.005753, -0.2354, -0.9719, 0.005753, -0.2354, -0.5337, -0.8445, -0.04478, -0.5337, -0.8445, -0.04478, -0.5337, -0.8445, -0.04478, -0.6234, 0.7745, 0.1069, -0.6234, 0.7745, 0.1069, -0.6234, 0.7745, 0.1069, -0.6234, 0.7745, 0.1069, -0.1208, 0.9854, 0.1198, -0.1106, 0.9862, 0.1233, -0.1106, 0.9862, 0.1233, -0.1232, 0.9852, 0.1195, -0.3167, 0.9434, 0.09902, -0.3167, 0.9434, 0.09902, -0.3167, 0.9434, 0.09902, -0.3167, 0.9434, 0.09902, -0.213, -0.9698, 0.1189, -0.213, -0.9698, 0.1189, -0.213, -0.9698, 0.1189, -0.213, -0.9698, 0.1189, -0.213, -0.9698, 0.1189, -0.1555, 0.9766, 0.1486, -0.1555, 0.9766, 0.1486, -0.1555, 0.9766, 0.1486, -0.1555, 0.9766, 0.1486, -0.1555, 0.9766, 0.1486, -0.2045, -0.9782, 0.03479, -0.2045, -0.9782, 0.03479, -0.2045, -0.9782, 0.03479, -0.2045, -0.9782, 0.03479, -0.9918, 0.06527, 0.1096, -0.9918, 0.06527, 0.1096, -0.9918, 0.06527, 0.1096, -0.9918, 0.06527, 0.1096, -0.4207, 0.8832, -0.2074, -0.4207, 0.8832, -0.2074, -0.4207, 0.8832, -0.2074, -0.9295, 0.1802, 0.3217, -0.9295, 0.1802, 0.3217, -0.9295, 0.1802, 0.3217, -0.9295, 0.1802, 0.3217, -0.5963, -0.7797, 0.1908, -0.5963, -0.7797, 0.1908, -0.5963, -0.7797, 0.1908, -0.5963, -0.7797, 0.1908, -0.5576, 0.8231, -0.1078, -0.5576, 0.8231, -0.1078, -0.5576, 0.8231, -0.1078, -0.5576, 0.8231, -0.1078, -0.9002, 0.1421, 0.4116, -0.9002, 0.1421, 0.4116, -0.9002, 0.1421, 0.4116, -0.9002, 0.1421, 0.4116, -0.582, -0.8017, 0.136, -0.582, -0.8017, 0.136, -0.582, -0.8017, 0.136, -0.582, -0.8017, 0.136, 0.1568, 0.08008, 0.9844, 0.1568, 0.08008, 0.9844, 0.1568, 0.08008, 0.9844, 0.1568, 0.08008, 0.9844, -0.265, -0.9603, 0.08676, -0.265, -0.9603, 0.08676, -0.265, -0.9603, 0.08676, -0.265, -0.9603, 0.08676, -0.8985, -0.06389, 0.4342, -0.8985, -0.06389, 0.4342, -0.8985, -0.06389, 0.4342, -0.8985, -0.06389, 0.4342, -0.28, -0.9494, -0.1421, -0.28, -0.9494, -0.1421, -0.28, -0.9494, -0.1421, -0.28, -0.9494, -0.1421, -0.28, -0.9494, -0.1421, -0.1871, -0.9206, 0.3429, -0.1871, -0.9206, 0.3429, -0.1871, -0.9206, 0.3429, -0.1871, -0.9206, 0.3429, -0.1387, 0.9903, 0.009103, -0.1387, 0.9903, 0.009103, -0.1387, 0.9903, 0.009103, -0.1216, -0.9372, 0.327, -0.1216, -0.9372, 0.327, -0.1216, -0.9372, 0.327, -0.1216, -0.9372, 0.327, -0.1216, -0.9372, 0.327, -0.04925, 0.9642, 0.2605, -0.04925, 0.9642, 0.2605, -0.04925, 0.9642, 0.2605, -0.04925, 0.9642, 0.2605, -0.04925, 0.9642, 0.2605, -0.04925, 0.9642, 0.2605, -0.04925, 0.9642, 0.2605, -0.04925, 0.9642, 0.2605, -0.04925, 0.9642, 0.2605, -0.735, -0.4674, -0.4912, -0.735, -0.4674, -0.4912, -0.735, -0.4674, -0.4912, -0.735, -0.4674, -0.4912, 0.2744, -0.01853, 0.9614, 0.2744, -0.01853, 0.9614, 0.2744, -0.01853, 0.9614, 0.2744, -0.01853, 0.9614, -0.08922, 0.9574, 0.2746, -0.08922, 0.9574, 0.2746, -0.08922, 0.9574, 0.2746, -0.08922, 0.9574, 0.2746, -0.9368, 0.06663, 0.3433, -0.9368, 0.06663, 0.3433, -0.9368, 0.06663, 0.3433, -0.9368, 0.06663, 0.3433, -0.7051, 0.4234, -0.5689, -0.7051, 0.4234, -0.5689, -0.7051, 0.4234, -0.5689, -0.7051, 0.4234, -0.5689, 0.1988, -0.3745, -0.9057, 0.1988, -0.3745, -0.9057, 0.1988, -0.3745, -0.9057, 0.1988, -0.3745, -0.9057, -0.6647, 0.6228, 0.4127, -0.6647, 0.6228, 0.4127, -0.6647, 0.6228, 0.4127, -0.6647, 0.6228, 0.4127, -0.007431, -0.9787, -0.2051, -0.007431, -0.9787, -0.2051, -0.007431, -0.9787, -0.2051, 0.1495, -0.9604, 0.2351, 0.1495, -0.9604, 0.2351, 0.1495, -0.9604, 0.2351, 0.04484, -0.9967, -0.06694, 0.04484, -0.9967, -0.06694, 0.04484, -0.9967, -0.06694, 0.04484, -0.9967, -0.06694, -0.1234, 0.9852, 0.1188, -0.1208, 0.9854, 0.1198, -0.1232, 0.9852, 0.1195, -0.2115, 0.9747, 0.07214, -0.2115, 0.9747, 0.07214, -0.2115, 0.9747, 0.07214, -0.2115, 0.9747, 0.07214, -0.7267, -0.02507, -0.6865, -0.7267, -0.02507, -0.6865, -0.7267, -0.02507, -0.6865, -0.7267, -0.02507, -0.6865, -0.1723, 0.9724, 0.1576, -0.1723, 0.9724, 0.1576, -0.1694, 0.974, 0.1507, -0.1719, 0.9724, 0.1576, 0.1692, -0.2278, 0.9589, 0.1692, -0.2278, 0.9589, 0.1692, -0.2278, 0.9589, 0.1692, -0.2278, 0.9589, 0.1694, -0.03529, 0.9849, 0.1694, -0.03529, 0.9849, 0.1694, -0.03529, 0.9849, 0.1694, -0.03529, 0.9849, 0.9795, 0.03578, -0.1982, 0.9795, 0.03578, -0.1982, 0.9795, 0.03578, -0.1982, 0.9795, 0.03578, -0.1982, -0.1061, -0.246, 0.9634, -0.1061, -0.246, 0.9634, -0.1061, -0.246, 0.9634, -0.1061, -0.246, 0.9634, -0.8044, -0.06578, 0.5904, -0.8044, -0.06578, 0.5904, -0.8044, -0.06578, 0.5904, -0.8044, -0.06578, 0.5904, -0.2902, 0.7439, 0.602, -0.2902, 0.7439, 0.602, -0.2902, 0.7439, 0.602, -0.2902, 0.7439, 0.602, -0.2902, 0.7439, 0.602, 0.02645, -0.9948, 0.0987, 0.02645, -0.9948, 0.0987, 0.02645, -0.9948, 0.0987, 0.02645, -0.9948, 0.0987, 0.006564, -0.9991, -0.04075, 0.006564, -0.9991, -0.04075, 0.006564, -0.9991, -0.04075, 0.006564, -0.9991, -0.04075, -0.1696, 0.974, 0.1504, -0.1696, 0.974, 0.1504, -0.1719, 0.9724, 0.1576, -0.1694, 0.974, 0.1507, -0.6799, -0.05947, -0.7309, -0.6799, -0.05947, -0.7309, -0.6799, -0.05947, -0.7309, -0.6799, -0.05947, -0.7309, -0.187, 0.978, 0.09202, -0.187, 0.978, 0.09202, -0.187, 0.978, 0.09202, -0.187, 0.978, 0.09202, -0.187, 0.978, 0.09202, -0.187, 0.978, 0.09202, -0.187, 0.978, 0.09202, -0.3281, 0.9179, 0.2233, -0.3281, 0.9179, 0.2233, -0.3281, 0.9179, 0.2233, -0.3281, 0.9179, 0.2233, -0.06151, -0.9964, -0.0586, -0.06151, -0.9964, -0.0586, -0.06151, -0.9964, -0.0586, -0.06151, -0.9964, -0.0586, 0.1399, -0.9511, 0.2754, 0.1399, -0.9511, 0.2754, 0.1399, -0.9511, 0.2754, 0.1399, -0.9511, 0.2754, -0.847, -0.3301, 0.4167, -0.847, -0.3301, 0.4167, -0.847, -0.3301, 0.4167, -0.847, -0.3301, 0.4167, -0.01401, 0.997, 0.07669, -0.01401, 0.997, 0.07669, -0.01401, 0.997, 0.07669, -0.01401, 0.997, 0.07669, 0.9065, 0.3745, -0.1947, 0.9065, 0.3745, -0.1947, 0.9065, 0.3745, -0.1947, 0.9065, 0.3745, -0.1947, 0.4745, 0.6026, -0.6417, 0.4745, 0.6026, -0.6417, 0.4745, 0.6026, -0.6417, 0.8308, -0.09301, 0.5487, 0.8308, -0.09301, 0.5487, 0.8308, -0.09301, 0.5487, 0.7235, 0.5341, -0.4373, 0.7235, 0.5341, -0.4373, 0.7235, 0.5341, -0.4373, 0.7235, 0.5341, -0.4373, -0.9846, 0.03356, -0.1718, -0.9846, 0.03356, -0.1718, -0.9846, 0.03356, -0.1718, -0.8709, -0.2991, 0.3899, -0.8709, -0.2991, 0.3899, -0.8709, -0.2991, 0.3899, -0.8709, -0.2991, 0.3899])] * 3)])

# ---- objects
ob_light = bpy.data.objects.new('Light', light_light)
ob_camera = bpy.data.objects.new('Camera', cam_camera)
ob_cube_001 = bpy.data.objects.new('Cube.001', me_cube_001)

# ---- transforms, parenting, visibility, modifiers, constraints
ob_light.location = (4.076, 1.005, 5.904)
ob_light.rotation_euler = (0.6503, 0.05522, 1.866)
ob_light.lock_rotations_4d = False
ob_light.empty_display_type = 'ARROWS'
ob_light.color = (0.0, 0.0, 0.0, 0.0)
ob_light.lineart.crease_threshold = 0.0
ob_camera.location = (7.359, -6.926, 4.958)
ob_camera.rotation_euler = (1.109, 0.0, 0.8149)
ob_camera.lock_rotations_4d = False
ob_camera.empty_display_type = 'ARROWS'
ob_camera.color = (0.0, 0.0, 0.0, 0.0)
ob_camera.display_type = 'WIRE'
ob_camera.lineart.crease_threshold = 0.0
ob_cube_001.location = (0.1036, -0.7722, -0.7252)
ob_cube_001.rotation_euler = (1.575, 0.01643, 5.166)
ob_cube_001.scale = (2.369, 2.369, 2.369)
ob_cube_001.lineart.crease_threshold = 0.0

# ---- collection membership
col_collection.objects.link(ob_light)
col_collection.objects.link(ob_camera)
col_collection.objects.link(ob_cube_001)

# ---- scene / render settings (as saved in the file)
scene.camera = ob_camera
scene.frame_start = 1; scene.frame_end = 80; scene.frame_set(33)
scene.render.engine = 'BLENDER_EEVEE_NEXT'
scene.render.image_settings.file_format = 'FFMPEG'
scene.render.image_settings.color_mode = 'RGB'
scene.cycles.use_denoising = False
scene.cycles.samples = 128
scene.cycles.sampling_pattern = 'TABULATED_SOBOL'
scene.cycles.use_adaptive_sampling = False
scene.cycles.use_light_tree = False
scene.eevee.use_raytracing = True
scene.view_settings.view_transform = 'Filmic'
bpy.context.view_layer.update()
